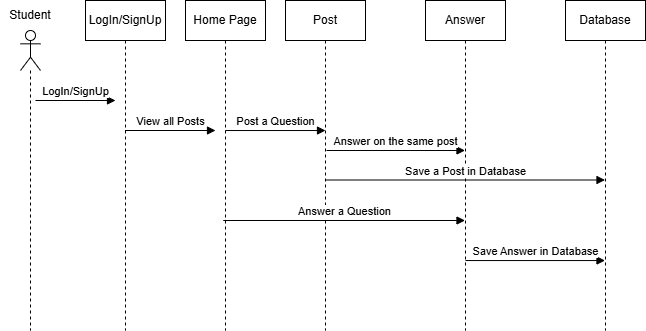

The diagram above was exported from draw.io. Its source (the exported page's mxGraphModel, read from the mxfile embedded in the PNG):
<mxGraphModel dx="1712" dy="516" grid="1" gridSize="10" guides="1" tooltips="1" connect="1" arrows="1" fold="1" page="1" pageScale="1" pageWidth="850" pageHeight="1100" math="0" shadow="0">
  <root>
    <mxCell id="0" />
    <mxCell id="1" parent="0" />
    <mxCell id="4hNwOpwdxn4YOhYcEY19-2" parent="1" style="text;html=1;whiteSpace=wrap;strokeColor=none;fillColor=none;align=center;verticalAlign=middle;rounded=0;" value="Student" vertex="1">
      <mxGeometry height="30" width="60" x="-5" y="40" as="geometry" />
    </mxCell>
    <mxCell id="4hNwOpwdxn4YOhYcEY19-3" parent="1" style="shape=umlLifeline;perimeter=lifelinePerimeter;whiteSpace=wrap;html=1;container=1;dropTarget=0;collapsible=0;recursiveResize=0;outlineConnect=0;portConstraint=eastwest;newEdgeStyle={&quot;curved&quot;:0,&quot;rounded&quot;:0};participant=umlActor;" value="" vertex="1">
      <mxGeometry height="300" width="20" x="15" y="70" as="geometry" />
    </mxCell>
    <mxCell id="4hNwOpwdxn4YOhYcEY19-5" parent="1" style="shape=umlLifeline;perimeter=lifelinePerimeter;whiteSpace=wrap;html=1;container=1;dropTarget=0;collapsible=0;recursiveResize=0;outlineConnect=0;portConstraint=eastwest;newEdgeStyle={&quot;curved&quot;:0,&quot;rounded&quot;:0};" value="LogIn/SignUp" vertex="1">
      <mxGeometry height="330" width="80" x="80" y="40" as="geometry" />
    </mxCell>
    <mxCell id="4hNwOpwdxn4YOhYcEY19-7" edge="1" parent="1" style="html=1;verticalAlign=bottom;endArrow=block;curved=0;rounded=0;" value="LogIn/SignUp">
      <mxGeometry relative="1" width="80" as="geometry">
        <mxPoint x="30" y="140" as="sourcePoint" />
        <mxPoint x="110" y="140" as="targetPoint" />
      </mxGeometry>
    </mxCell>
    <mxCell id="4hNwOpwdxn4YOhYcEY19-8" parent="1" style="shape=umlLifeline;perimeter=lifelinePerimeter;whiteSpace=wrap;html=1;container=1;dropTarget=0;collapsible=0;recursiveResize=0;outlineConnect=0;portConstraint=eastwest;newEdgeStyle={&quot;curved&quot;:0,&quot;rounded&quot;:0};" value="Home Page" vertex="1">
      <mxGeometry height="330" width="80" x="180" y="40" as="geometry" />
    </mxCell>
    <mxCell id="4hNwOpwdxn4YOhYcEY19-9" edge="1" parent="1" source="4hNwOpwdxn4YOhYcEY19-5" style="html=1;verticalAlign=bottom;endArrow=block;curved=0;rounded=0;" value="View all Posts">
      <mxGeometry relative="1" width="80" as="geometry">
        <mxPoint x="130" y="170" as="sourcePoint" />
        <mxPoint x="210" y="170" as="targetPoint" />
      </mxGeometry>
    </mxCell>
    <mxCell id="4hNwOpwdxn4YOhYcEY19-10" parent="1" style="shape=umlLifeline;perimeter=lifelinePerimeter;whiteSpace=wrap;html=1;container=1;dropTarget=0;collapsible=0;recursiveResize=0;outlineConnect=0;portConstraint=eastwest;newEdgeStyle={&quot;curved&quot;:0,&quot;rounded&quot;:0};" value="Post" vertex="1">
      <mxGeometry height="330" width="80" x="280" y="40" as="geometry" />
    </mxCell>
    <mxCell id="4hNwOpwdxn4YOhYcEY19-11" edge="1" parent="1" source="4hNwOpwdxn4YOhYcEY19-8" style="html=1;verticalAlign=bottom;endArrow=block;curved=0;rounded=0;exitX=0.5;exitY=0.394;exitDx=0;exitDy=0;exitPerimeter=0;entryX=0.5;entryY=0.394;entryDx=0;entryDy=0;entryPerimeter=0;" target="4hNwOpwdxn4YOhYcEY19-10" value="Post a Question">
      <mxGeometry relative="1" width="80" as="geometry">
        <mxPoint x="230" y="170" as="sourcePoint" />
        <mxPoint x="310" y="170" as="targetPoint" />
      </mxGeometry>
    </mxCell>
    <mxCell id="4hNwOpwdxn4YOhYcEY19-12" parent="1" style="shape=umlLifeline;perimeter=lifelinePerimeter;whiteSpace=wrap;html=1;container=1;dropTarget=0;collapsible=0;recursiveResize=0;outlineConnect=0;portConstraint=eastwest;newEdgeStyle={&quot;curved&quot;:0,&quot;rounded&quot;:0};" value="Answer" vertex="1">
      <mxGeometry height="330" width="80" x="420" y="40" as="geometry" />
    </mxCell>
    <mxCell id="4hNwOpwdxn4YOhYcEY19-13" edge="1" parent="1" style="html=1;verticalAlign=bottom;endArrow=block;curved=0;rounded=0;" target="4hNwOpwdxn4YOhYcEY19-12" value="Answer a Question">
      <mxGeometry relative="1" width="80" as="geometry">
        <mxPoint x="217.75" y="260" as="sourcePoint" />
        <mxPoint x="422.25" y="260" as="targetPoint" />
      </mxGeometry>
    </mxCell>
    <mxCell id="4hNwOpwdxn4YOhYcEY19-14" parent="1" style="shape=umlLifeline;perimeter=lifelinePerimeter;whiteSpace=wrap;html=1;container=1;dropTarget=0;collapsible=0;recursiveResize=0;outlineConnect=0;portConstraint=eastwest;newEdgeStyle={&quot;curved&quot;:0,&quot;rounded&quot;:0};" value="Database" vertex="1">
      <mxGeometry height="330" width="80" x="560" y="40" as="geometry" />
    </mxCell>
    <mxCell id="4hNwOpwdxn4YOhYcEY19-15" edge="1" parent="1" style="html=1;verticalAlign=bottom;endArrow=block;curved=0;rounded=0;" target="4hNwOpwdxn4YOhYcEY19-14" value="Save a Post in Database">
      <mxGeometry relative="1" width="80" as="geometry">
        <mxPoint x="320" y="219.5" as="sourcePoint" />
        <mxPoint x="539.5" y="219.5" as="targetPoint" />
      </mxGeometry>
    </mxCell>
    <mxCell id="4hNwOpwdxn4YOhYcEY19-16" edge="1" parent="1" source="4hNwOpwdxn4YOhYcEY19-12" style="html=1;verticalAlign=bottom;endArrow=block;curved=0;rounded=0;exitX=0.5;exitY=0.788;exitDx=0;exitDy=0;exitPerimeter=0;" target="4hNwOpwdxn4YOhYcEY19-14" value="Save Answer in Database">
      <mxGeometry relative="1" width="80" as="geometry">
        <mxPoint x="470" y="300" as="sourcePoint" />
        <mxPoint x="539.5" y="300" as="targetPoint" />
      </mxGeometry>
    </mxCell>
    <mxCell id="4hNwOpwdxn4YOhYcEY19-17" edge="1" parent="1" style="html=1;verticalAlign=bottom;endArrow=block;curved=0;rounded=0;" target="4hNwOpwdxn4YOhYcEY19-12" value="Answer on the same post">
      <mxGeometry relative="1" width="80" as="geometry">
        <mxPoint x="321" y="190" as="sourcePoint" />
        <mxPoint x="425.5" y="190" as="targetPoint" />
      </mxGeometry>
    </mxCell>
  </root>
</mxGraphModel>